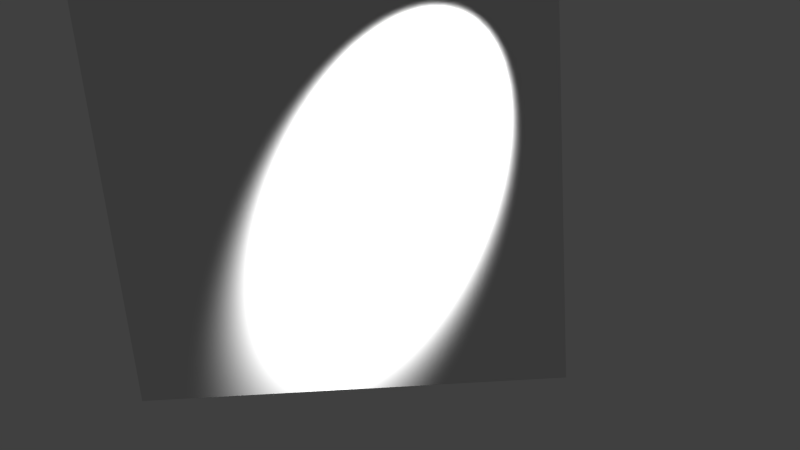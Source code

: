 # Source: light-gray-intensity100-gamma1.blend  (saved by Blender 2.75.0; exported with 4.5.12 LTS)
import bpy
from mathutils import Matrix  # noqa: F401  (used for matrix-valued properties, if any)

bpy.ops.wm.read_factory_settings(use_empty=True)
scene = bpy.context.scene
scene.name = 'Scene'

# ---- collections
col_collection_1 = bpy.data.collections.new('Collection 1'); scene.collection.children.link(col_collection_1)

# ---- materials (node trees are filled in below, after node groups)
mat_material_001 = bpy.data.materials.new('Material.001')
mat_material_001.alpha_threshold = 0.0
mat_material_001.roughness = 0.5

# ---- material node trees

# ---- world
world_world = bpy.data.worlds.new('World'); scene.world = world_world
world_world.color = (0.05088, 0.05088, 0.05088)
world_world.use_sun_shadow = False
world_world.sun_shadow_jitter_overblur = 0.0
world_world.cycles.sampling_method = 'MANUAL'
world_world.cycles.sample_map_resolution = 256

# ---- cameras
cam_camera_001 = bpy.data.cameras.new('Camera.001')
cam_camera_001.clip_end = 100.0
cam_camera_001.lens = 35.0
cam_camera_001.sensor_width = 32.0
cam_camera_001.sensor_height = 18.0
cam_camera_001.display_size = 2.0
cam_camera_001.lens_unit = 'FOV'
cam_camera_001.dof.focus_distance = 0.0
cam_camera_001.dof.aperture_fstop = 128.0
cam_camera_001.dof.aperture_blades = 6

# ---- lights
light_spot = bpy.data.lights.new('Spot', 'SPOT')
light_spot.transmission_factor = 0.0
light_spot.energy = 1e+04
light_spot.shadow_buffer_clip_start = 0.5
light_spot.shadow_soft_size = 0.1
light_spot.shadow_maximum_resolution = 0.006
light_spot.use_absolute_resolution = True
light_spot.spot_blend = 1.0
light_spot.show_cone = True
light_spot.cycles.use_multiple_importance_sampling = False

# ---- meshes
me_plane = bpy.data.meshes.new('Plane')
me_plane.from_pydata([(-1.0, -1.0, 0.0), (1.0, -1.0, 0.0), (-1.0, 1.0, 0.0), (1.0, 1.0, 0.0)], [], [(0, 1, 3, 2)])
me_plane.materials.append(mat_material_001)
me_plane.use_remesh_preserve_volume = False
me_plane.use_remesh_preserve_attributes = False
me_plane.use_mirror_vertex_groups = False
me_plane.update()

# ---- objects
ob_spot = bpy.data.objects.new('Spot', light_spot)
ob_camera = bpy.data.objects.new('Camera', cam_camera_001)
ob_plane = bpy.data.objects.new('Plane', me_plane)

# ---- transforms, parenting, visibility, modifiers, constraints
ob_spot.location = (1.733, 1.937, 2.555)
ob_spot.rotation_euler = (-0.6109, 0.8029, 0.3316)
ob_spot.lineart.crease_threshold = 0.0
ob_camera.location = (1.46, 1.98, 5.658)
ob_camera.rotation_euler = (-0.3158, 0.02314, -0.07478)
ob_camera.lineart.crease_threshold = 0.0
ob_plane.location = (1.0, 1.0, 2.0)
ob_plane.lineart.crease_threshold = 0.0

# ---- collection membership
col_collection_1.objects.link(ob_spot)
col_collection_1.objects.link(ob_camera)
col_collection_1.objects.link(ob_plane)

# ---- scene / render settings (as saved in the file)
scene.camera = ob_camera
scene.frame_start = 1; scene.frame_end = 250; scene.frame_set(250)
scene.render.engine = 'BLENDER_EEVEE_NEXT'
scene.render.resolution_percentage = 50
scene.render.dither_intensity = 0.0
scene.cycles.use_denoising = False
scene.cycles.samples = 10
scene.cycles.sampling_pattern = 'TABULATED_SOBOL'
scene.cycles.light_sampling_threshold = 0.0
scene.cycles.use_adaptive_sampling = False
scene.cycles.use_light_tree = False
scene.cycles.blur_glossy = 0.0
scene.cycles.pixel_filter_type = 'GAUSSIAN'
scene.cycles.sample_clamp_indirect = 0.0
scene.view_settings.view_transform = 'Standard'
bpy.context.view_layer.update()
